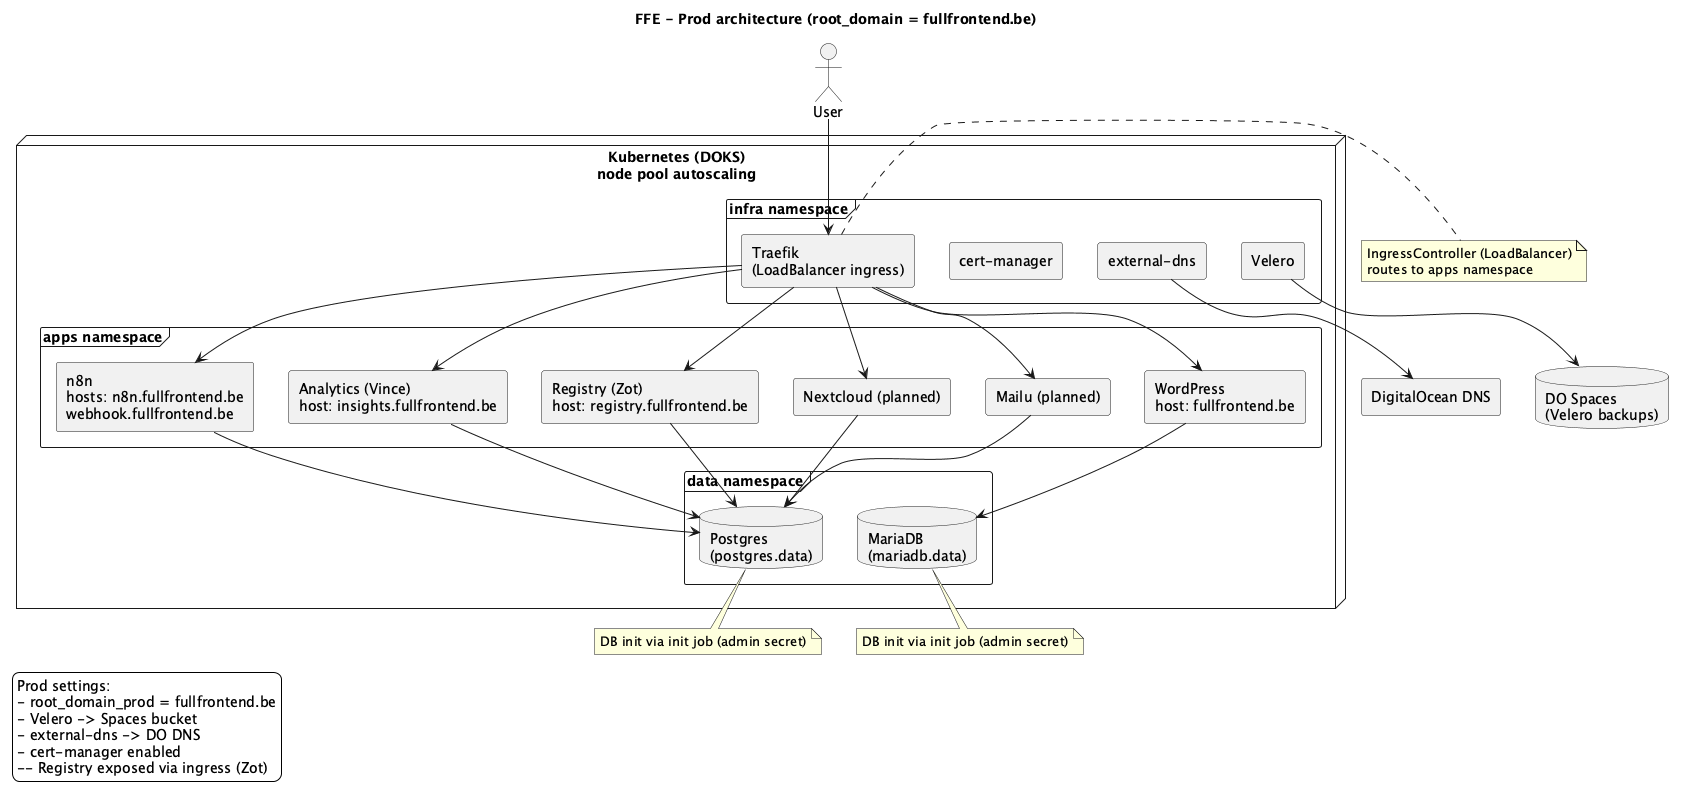

The diagram above was rendered by PlantUML. Its source (embedded in the PNG):
@startuml
title FFE - Prod architecture (root_domain = fullfrontend.be)

skinparam backgroundColor #ffffff
skinparam componentStyle rectangle

actor User

rectangle "DigitalOcean DNS" as DODNS
database "DO Spaces\n(Velero backups)" as Spaces

node "Kubernetes (DOKS)\nnode pool autoscaling" {
  frame "infra namespace" {
    component "Traefik\n(LoadBalancer ingress)" as Traefik
    component "cert-manager"
    component "external-dns"
    component "Velero"
  }

  frame "data namespace" {
    database "Postgres\n(postgres.data)" as Postgres
    database "MariaDB\n(mariadb.data)" as MariaDB
  }

  frame "apps namespace" {
    component "WordPress\nhost: fullfrontend.be" as WP
    component "n8n\nhosts: n8n.fullfrontend.be\nwebhook.fullfrontend.be" as N8N
    component "Analytics (Vince)\nhost: insights.fullfrontend.be" as Vince
    component "Registry (Zot)\nhost: registry.fullfrontend.be" as Zot
    component "Nextcloud (planned)" as Nextcloud
    component "Mailu (planned)" as Mailu
  }
}

User --> Traefik
Traefik --> WP
Traefik --> N8N
Traefik --> Vince
Traefik --> Zot
Traefik --> Mailu
Traefik --> Nextcloud

WP --> MariaDB
N8N --> Postgres
Vince --> Postgres
Zot --> Postgres
Mailu --> Postgres
Nextcloud --> Postgres

"external-dns" --> DODNS
Velero --> Spaces

note right of Traefik
IngressController (LoadBalancer)
routes to apps namespace
end note

note bottom of Postgres
DB init via init job (admin secret)
end note

note bottom of MariaDB
DB init via init job (admin secret)
end note

legend left
Prod settings:
- root_domain_prod = fullfrontend.be
- Velero -> Spaces bucket
- external-dns -> DO DNS
- cert-manager enabled
-- Registry exposed via ingress (Zot)
endlegend

@enduml